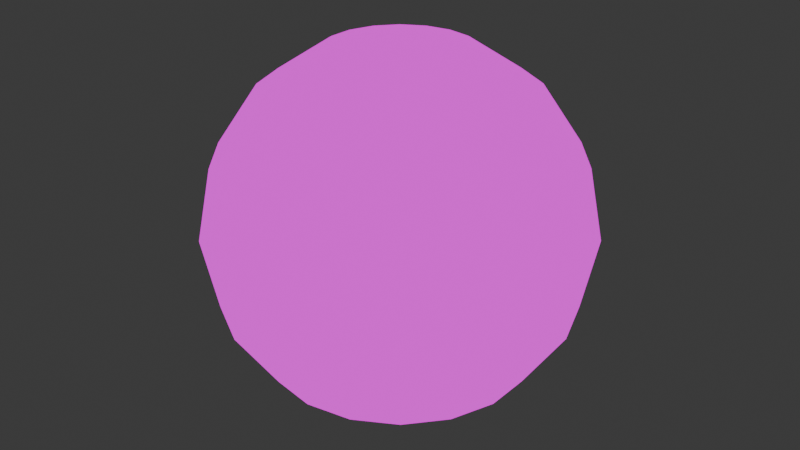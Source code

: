 # Source: skybackground.blend  (saved by Blender 4.0.36; exported with 4.5.12 LTS)
import bpy
from mathutils import Matrix  # noqa: F401  (used for matrix-valued properties, if any)

bpy.ops.wm.read_factory_settings(use_empty=True)
scene = bpy.context.scene
scene.name = 'Scene'

# ---- collections
col_collection = bpy.data.collections.new('Collection'); scene.collection.children.link(col_collection)

# ---- images (referenced by path relative to the original .blend; pixels are not part of the script)
import os
ASSET_DIR = os.environ.get("B2B_ASSET_DIR", "")  # directory of the original .blend (textures are referenced by path, not embedded)
HERE = os.path.dirname(os.path.abspath(__file__))  # packed textures are extracted next to this script under _unpacked/

def load_image(name, relpath, width, height, colorspace="sRGB"):
    """Load a texture the original file referenced (path relative to the .blend, or extracted next to this script)."""
    p = next((c for c in (os.path.join(HERE, relpath), os.path.join(ASSET_DIR, relpath)) if relpath and os.path.exists(c)), "")
    if p:
        img = bpy.data.images.load(p, check_existing=True)
        img.name = name
    else:  # same state as the original file: an image datablock whose file is absent (Cycles renders it pink)
        img = bpy.data.images.new(name, width, height)
        img.source = "FILE"
        img.filepath = "//" + (relpath or name)
    img.colorspace_settings.name = colorspace
    return img
img_cloud_grey_png = load_image('cloud_grey.png', 'cloud_grey.png', 1024, 1024, 'sRGB')

# ---- materials (node trees are filled in below, after node groups)
mat_clouds = bpy.data.materials.new('clouds')
mat_clouds.use_backface_culling = True
mat_clouds.use_transparent_shadow = False

# ---- material node trees
mat_clouds.use_nodes = True; mat_clouds.node_tree.nodes.clear()
_N = mat_clouds.node_tree.nodes; _L = mat_clouds.node_tree.links
n0 = _N.new('ShaderNodeOutputMaterial'); n0.name = 'Material Output'; n0.location = (300, 300)
n1 = _N.new('ShaderNodeEmission'); n1.name = 'Emission'; n1.location = (10, 300)
n2 = _N.new('ShaderNodeTexImage'); n2.name = 'Image Texture'; n2.location = (-280, 280)
n2.image = img_cloud_grey_png
_L.new(n1.outputs[0], n0.inputs[0])
_L.new(n2.outputs[0], n1.inputs[0])
n0.is_active_output = True

# ---- world
world_world = bpy.data.worlds.new('World'); scene.world = world_world
world_world.use_nodes = True; world_world.node_tree.nodes.clear()
_N = world_world.node_tree.nodes; _L = world_world.node_tree.links
n0 = _N.new('ShaderNodeOutputWorld'); n0.name = 'World Output'; n0.location = (300, 300)
n1 = _N.new('ShaderNodeBackground'); n1.name = 'Background'; n1.location = (10, 300)
n1.inputs[0].default_value = (0.05088, 0.05088, 0.05088, 1.0)
_L.new(n1.outputs[0], n0.inputs[0])
n0.is_active_output = True
world_world.color = (0.05088, 0.05088, 0.05088)
world_world.use_sun_shadow = False
world_world.sun_shadow_jitter_overblur = 0.0

# ---- meshes
me_sphere = bpy.data.meshes.new('Sphere')
me_sphere.from_pydata([(2.618, 7.192, 18.48), (4.837, 13.29, 14.14), (6.32, 17.36, 7.654), (6.84, 18.79, 8.848e-09), (6.32, 17.36, -7.654), (4.837, 13.29, -14.14), (2.618, 7.192, -18.48), (4.92, 5.863, 18.48), (9.09, 10.83, 14.14), (11.88, 14.15, 7.654), (12.86, 15.32, 8.848e-09), (11.88, 14.15, -7.654), (9.09, 10.83, -14.14), (4.92, 5.863, -18.48), (6.628, 3.827, 18.48), (12.25, 7.071, 14.14), (16.0, 9.239, 7.654), (17.32, 10.0, 8.848e-09), (16.0, 9.239, -7.654), (12.25, 7.071, -14.14), (6.628, 3.827, -18.48), (7.537, 1.329, 18.48), (13.93, 2.456, 14.14), (18.2, 3.209, 7.654), (19.7, 3.473, 8.848e-09), (18.2, 3.209, -7.654), (13.93, 2.456, -14.14), (7.537, 1.329, -18.48), (7.537, -1.329, 18.48), (13.93, -2.456, 14.14), (18.2, -3.209, 7.654), (19.7, -3.473, 8.848e-09), (18.2, -3.209, -7.654), (13.93, -2.456, -14.14), (7.537, -1.329, -18.48), (6.628, -3.827, 18.48), (12.25, -7.071, 14.14), (16.0, -9.239, 7.654), (17.32, -10.0, 8.848e-09), (16.0, -9.239, -7.654), (12.25, -7.071, -14.14), (6.628, -3.827, -18.48), (4.92, -5.863, 18.48), (9.09, -10.83, 14.14), (11.88, -14.15, 7.654), (12.86, -15.32, 8.848e-09), (11.88, -14.15, -7.654), (9.09, -10.83, -14.14), (4.92, -5.863, -18.48), (2.618, -7.192, 18.48), (4.837, -13.29, 14.14), (6.32, -17.36, 7.654), (6.84, -18.79, 8.848e-09), (6.32, -17.36, -7.654), (4.837, -13.29, -14.14), (2.618, -7.192, -18.48), (1.097e-06, -7.654, 18.48), (1.395e-06, -14.14, 14.14), (2.885e-06, -18.48, 7.654), (2.289e-06, -20.0, 8.848e-09), (2.885e-06, -18.48, -7.654), (1.395e-06, -14.14, -14.14), (1.097e-06, -7.654, -18.48), (-2.618, -7.192, 18.48), (-4.837, -13.29, 14.14), (-6.32, -17.36, 7.654), (-6.84, -18.79, 8.848e-09), (-6.32, -17.36, -7.654), (-4.837, -13.29, -14.14), (-2.618, -7.192, -18.48), (-4.92, -5.863, 18.48), (-9.09, -10.83, 14.14), (-11.88, -14.15, 7.654), (-12.86, -15.32, 8.848e-09), (-11.88, -14.15, -7.654), (-9.09, -10.83, -14.14), (-4.92, -5.863, -18.48), (-6.628, -3.827, 18.48), (-12.25, -7.071, 14.14), (-16.0, -9.239, 7.654), (-17.32, -10.0, 8.848e-09), (-16.0, -9.239, -7.654), (-12.25, -7.071, -14.14), (-6.628, -3.827, -18.48), (-9.511e-08, 7.963e-07, 20.0), (-7.537, -1.329, 18.48), (-13.93, -2.456, 14.14), (-18.2, -3.209, 7.654), (-19.7, -3.473, 8.848e-09), (-18.2, -3.209, -7.654), (-13.93, -2.456, -14.14), (-7.537, -1.329, -18.48), (-9.511e-08, 7.963e-07, -20.0), (-7.537, 1.329, 18.48), (-13.93, 2.456, 14.14), (-18.2, 3.209, 7.654), (-19.7, 3.473, 8.848e-09), (-18.2, 3.209, -7.654), (-13.93, 2.456, -14.14), (-7.537, 1.329, -18.48), (-6.628, 3.827, 18.48), (-12.25, 7.071, 14.14), (-16.0, 9.239, 7.654), (-17.32, 10.0, 8.848e-09), (-16.0, 9.239, -7.654), (-12.25, 7.071, -14.14), (-6.628, 3.827, -18.48), (-4.92, 5.863, 18.48), (-9.09, 10.83, 14.14), (-11.88, 14.15, 7.654), (-12.86, 15.32, 8.848e-09), (-11.88, 14.15, -7.654), (-9.09, 10.83, -14.14), (-4.92, 5.863, -18.48), (-2.618, 7.192, 18.48), (-4.837, 13.29, 14.14), (-6.32, 17.36, 7.654), (-6.84, 18.79, 8.848e-09), (-6.32, 17.36, -7.654), (-4.837, 13.29, -14.14), (-2.618, 7.192, -18.48), (-2.777e-06, 7.654, 18.48), (-3.075e-06, 14.14, 14.14), (-6.652e-06, 18.48, 7.654), (-6.056e-06, 20.0, 8.848e-09), (-6.652e-06, 18.48, -7.654), (-3.075e-06, 14.14, -14.14), (-2.777e-06, 7.654, -18.48)], [], [(127, 6, 5, 126), (125, 4, 3, 124), (123, 2, 1, 122), (121, 0, 84), (92, 6, 127), (126, 5, 4, 125), (124, 3, 2, 123), (122, 1, 0, 121), (0, 7, 84), (92, 13, 6), (5, 12, 11, 4), (3, 10, 9, 2), (1, 8, 7, 0), (6, 13, 12, 5), (4, 11, 10, 3), (2, 9, 8, 1), (12, 19, 18, 11), (10, 17, 16, 9), (8, 15, 14, 7), (13, 20, 19, 12), (11, 18, 17, 10), (9, 16, 15, 8), (7, 14, 84), (92, 20, 13), (20, 27, 26, 19), (18, 25, 24, 17), (16, 23, 22, 15), (14, 21, 84), (92, 27, 20), (19, 26, 25, 18), (17, 24, 23, 16), (15, 22, 21, 14), (25, 32, 31, 24), (23, 30, 29, 22), (21, 28, 84), (92, 34, 27), (26, 33, 32, 25), (24, 31, 30, 23), (22, 29, 28, 21), (27, 34, 33, 26), (92, 41, 34), (33, 40, 39, 32), (31, 38, 37, 30), (29, 36, 35, 28), (34, 41, 40, 33), (32, 39, 38, 31), (30, 37, 36, 29), (28, 35, 84), (38, 45, 44, 37), (36, 43, 42, 35), (41, 48, 47, 40), (39, 46, 45, 38), (37, 44, 43, 36), (35, 42, 84), (92, 48, 41), (40, 47, 46, 39), (48, 55, 54, 47), (46, 53, 52, 45), (44, 51, 50, 43), (42, 49, 84), (92, 55, 48), (47, 54, 53, 46), (45, 52, 51, 44), (43, 50, 49, 42), (51, 58, 57, 50), (49, 56, 84), (92, 62, 55), (54, 61, 60, 53), (52, 59, 58, 51), (50, 57, 56, 49), (55, 62, 61, 54), (53, 60, 59, 52), (92, 69, 62), (61, 68, 67, 60), (59, 66, 65, 58), (57, 64, 63, 56), (62, 69, 68, 61), (60, 67, 66, 59), (58, 65, 64, 57), (56, 63, 84), (64, 71, 70, 63), (69, 76, 75, 68), (67, 74, 73, 66), (65, 72, 71, 64), (63, 70, 84), (92, 76, 69), (68, 75, 74, 67), (66, 73, 72, 65), (76, 83, 82, 75), (74, 81, 80, 73), (72, 79, 78, 71), (70, 77, 84), (92, 83, 76), (75, 82, 81, 74), (73, 80, 79, 72), (71, 78, 77, 70), (77, 85, 84), (92, 91, 83), (82, 90, 89, 81), (80, 88, 87, 79), (78, 86, 85, 77), (83, 91, 90, 82), (81, 89, 88, 80), (79, 87, 86, 78), (90, 98, 97, 89), (88, 96, 95, 87), (86, 94, 93, 85), (91, 99, 98, 90), (89, 97, 96, 88), (87, 95, 94, 86), (85, 93, 84), (92, 99, 91), (99, 106, 105, 98), (97, 104, 103, 96), (95, 102, 101, 94), (93, 100, 84), (92, 106, 99), (98, 105, 104, 97), (96, 103, 102, 95), (94, 101, 100, 93), (104, 111, 110, 103), (102, 109, 108, 101), (100, 107, 84), (92, 113, 106), (105, 112, 111, 104), (103, 110, 109, 102), (101, 108, 107, 100), (106, 113, 112, 105), (92, 120, 113), (112, 119, 118, 111), (110, 117, 116, 109), (108, 115, 114, 107), (113, 120, 119, 112), (111, 118, 117, 110), (109, 116, 115, 108), (107, 114, 84), (117, 124, 123, 116), (115, 122, 121, 114), (120, 127, 126, 119), (118, 125, 124, 117), (116, 123, 122, 115), (114, 121, 84), (92, 127, 120), (119, 126, 125, 118)])
_uv = me_sphere.uv_layers.new(name='UVMap')
_uv.uv.foreach_set('vector', [0.7222, 0.125, 0.6667, 0.125, 0.6667, 0.25, 0.7222, 0.25, 0.7222, 0.375, 0.6667, 0.375, 0.6667, 0.5, 0.7222, 0.5, 0.7222, 0.625, 0.6667, 0.625, 0.6667, 0.75, 0.7222, 0.75, 0.7222, 0.875, 0.6667, 0.875, 0.6944, 1.0, 0.6944, 0.0, 0.6667, 0.125, 0.7222, 0.125, 0.7222, 0.25, 0.6667, 0.25, 0.6667, 0.375, 0.7222, 0.375, 0.7222, 0.5, 0.6667, 0.5, 0.6667, 0.625, 0.7222, 0.625, 0.7222, 0.75, 0.6667, 0.75, 0.6667, 0.875, 0.7222, 0.875, 0.6667, 0.875, 0.6111, 0.875, 0.6389, 1.0, 0.6389, 0.0, 0.6111, 0.125, 0.6667, 0.125, 0.6667, 0.25, 0.6111, 0.25, 0.6111, 0.375, 0.6667, 0.375, 0.6667, 0.5, 0.6111, 0.5, 0.6111, 0.625, 0.6667, 0.625, 0.6667, 0.75, 0.6111, 0.75, 0.6111, 0.875, 0.6667, 0.875, 0.6667, 0.125, 0.6111, 0.125, 0.6111, 0.25, 0.6667, 0.25, 0.6667, 0.375, 0.6111, 0.375, 0.6111, 0.5, 0.6667, 0.5, 0.6667, 0.625, 0.6111, 0.625, 0.6111, 0.75, 0.6667, 0.75, 0.6111, 0.25, 0.5556, 0.25, 0.5556, 0.375, 0.6111, 0.375, 0.6111, 0.5, 0.5556, 0.5, 0.5556, 0.625, 0.6111, 0.625, 0.6111, 0.75, 0.5556, 0.75, 0.5556, 0.875, 0.6111, 0.875, 0.6111, 0.125, 0.5556, 0.125, 0.5556, 0.25, 0.6111, 0.25, 0.6111, 0.375, 0.5556, 0.375, 0.5556, 0.5, 0.6111, 0.5, 0.6111, 0.625, 0.5556, 0.625, 0.5556, 0.75, 0.6111, 0.75, 0.6111, 0.875, 0.5556, 0.875, 0.5833, 1.0, 0.5833, 0.0, 0.5556, 0.125, 0.6111, 0.125, 0.5556, 0.125, 0.5, 0.125, 0.5, 0.25, 0.5556, 0.25, 0.5556, 0.375, 0.5, 0.375, 0.5, 0.5, 0.5556, 0.5, 0.5556, 0.625, 0.5, 0.625, 0.5, 0.75, 0.5556, 0.75, 0.5556, 0.875, 0.5, 0.875, 0.5278, 1.0, 0.5278, 0.0, 0.5, 0.125, 0.5556, 0.125, 0.5556, 0.25, 0.5, 0.25, 0.5, 0.375, 0.5556, 0.375, 0.5556, 0.5, 0.5, 0.5, 0.5, 0.625, 0.5556, 0.625, 0.5556, 0.75, 0.5, 0.75, 0.5, 0.875, 0.5556, 0.875, 0.5, 0.375, 0.4444, 0.375, 0.4444, 0.5, 0.5, 0.5, 0.5, 0.625, 0.4444, 0.625, 0.4444, 0.75, 0.5, 0.75, 0.5, 0.875, 0.4444, 0.875, 0.4722, 1.0, 0.4722, 0.0, 0.4444, 0.125, 0.5, 0.125, 0.5, 0.25, 0.4444, 0.25, 0.4444, 0.375, 0.5, 0.375, 0.5, 0.5, 0.4444, 0.5, 0.4444, 0.625, 0.5, 0.625, 0.5, 0.75, 0.4444, 0.75, 0.4444, 0.875, 0.5, 0.875, 0.5, 0.125, 0.4444, 0.125, 0.4444, 0.25, 0.5, 0.25, 0.4167, 0.0, 0.3889, 0.125, 0.4444, 0.125, 0.4444, 0.25, 0.3889, 0.25, 0.3889, 0.375, 0.4444, 0.375, 0.4444, 0.5, 0.3889, 0.5, 0.3889, 0.625, 0.4444, 0.625, 0.4444, 0.75, 0.3889, 0.75, 0.3889, 0.875, 0.4444, 0.875, 0.4444, 0.125, 0.3889, 0.125, 0.3889, 0.25, 0.4444, 0.25, 0.4444, 0.375, 0.3889, 0.375, 0.3889, 0.5, 0.4444, 0.5, 0.4444, 0.625, 0.3889, 0.625, 0.3889, 0.75, 0.4444, 0.75, 0.4444, 0.875, 0.3889, 0.875, 0.4167, 1.0, 0.3889, 0.5, 0.3333, 0.5, 0.3333, 0.625, 0.3889, 0.625, 0.3889, 0.75, 0.3333, 0.75, 0.3333, 0.875, 0.3889, 0.875, 0.3889, 0.125, 0.3333, 0.125, 0.3333, 0.25, 0.3889, 0.25, 0.3889, 0.375, 0.3333, 0.375, 0.3333, 0.5, 0.3889, 0.5, 0.3889, 0.625, 0.3333, 0.625, 0.3333, 0.75, 0.3889, 0.75, 0.3889, 0.875, 0.3333, 0.875, 0.3611, 1.0, 0.3611, 0.0, 0.3333, 0.125, 0.3889, 0.125, 0.3889, 0.25, 0.3333, 0.25, 0.3333, 0.375, 0.3889, 0.375, 0.3333, 0.125, 0.2778, 0.125, 0.2778, 0.25, 0.3333, 0.25, 0.3333, 0.375, 0.2778, 0.375, 0.2778, 0.5, 0.3333, 0.5, 0.3333, 0.625, 0.2778, 0.625, 0.2778, 0.75, 0.3333, 0.75, 0.3333, 0.875, 0.2778, 0.875, 0.3056, 1.0, 0.3056, 0.0, 0.2778, 0.125, 0.3333, 0.125, 0.3333, 0.25, 0.2778, 0.25, 0.2778, 0.375, 0.3333, 0.375, 0.3333, 0.5, 0.2778, 0.5, 0.2778, 0.625, 0.3333, 0.625, 0.3333, 0.75, 0.2778, 0.75, 0.2778, 0.875, 0.3333, 0.875, 0.2778, 0.625, 0.2222, 0.625, 0.2222, 0.75, 0.2778, 0.75, 0.2778, 0.875, 0.2222, 0.875, 0.25, 1.0, 0.25, 0.0, 0.2222, 0.125, 0.2778, 0.125, 0.2778, 0.25, 0.2222, 0.25, 0.2222, 0.375, 0.2778, 0.375, 0.2778, 0.5, 0.2222, 0.5, 0.2222, 0.625, 0.2778, 0.625, 0.2778, 0.75, 0.2222, 0.75, 0.2222, 0.875, 0.2778, 0.875, 0.2778, 0.125, 0.2222, 0.125, 0.2222, 0.25, 0.2778, 0.25, 0.2778, 0.375, 0.2222, 0.375, 0.2222, 0.5, 0.2778, 0.5, 0.1944, 0.0, 0.1667, 0.125, 0.2222, 0.125, 0.2222, 0.25, 0.1667, 0.25, 0.1667, 0.375, 0.2222, 0.375, 0.2222, 0.5, 0.1667, 0.5, 0.1667, 0.625, 0.2222, 0.625, 0.2222, 0.75, 0.1667, 0.75, 0.1667, 0.875, 0.2222, 0.875, 0.2222, 0.125, 0.1667, 0.125, 0.1667, 0.25, 0.2222, 0.25, 0.2222, 0.375, 0.1667, 0.375, 0.1667, 0.5, 0.2222, 0.5, 0.2222, 0.625, 0.1667, 0.625, 0.1667, 0.75, 0.2222, 0.75, 0.2222, 0.875, 0.1667, 0.875, 0.1944, 1.0, 0.1667, 0.75, 0.1111, 0.75, 0.1111, 0.875, 0.1667, 0.875, 0.1667, 0.125, 0.1111, 0.125, 0.1111, 0.25, 0.1667, 0.25, 0.1667, 0.375, 0.1111, 0.375, 0.1111, 0.5, 0.1667, 0.5, 0.1667, 0.625, 0.1111, 0.625, 0.1111, 0.75, 0.1667, 0.75, 0.1667, 0.875, 0.1111, 0.875, 0.1389, 1.0, 0.1389, 0.0, 0.1111, 0.125, 0.1667, 0.125, 0.1667, 0.25, 0.1111, 0.25, 0.1111, 0.375, 0.1667, 0.375, 0.1667, 0.5, 0.1111, 0.5, 0.1111, 0.625, 0.1667, 0.625, 0.1111, 0.125, 0.05556, 0.125, 0.05556, 0.25, 0.1111, 0.25, 0.1111, 0.375, 0.05556, 0.375, 0.05556, 0.5, 0.1111, 0.5, 0.1111, 0.625, 0.05556, 0.625, 0.05556, 0.75, 0.1111, 0.75, 0.1111, 0.875, 0.05556, 0.875, 0.08333, 1.0, 0.08333, 0.0, 0.05556, 0.125, 0.1111, 0.125, 0.1111, 0.25, 0.05556, 0.25, 0.05556, 0.375, 0.1111, 0.375, 0.1111, 0.5, 0.05556, 0.5, 0.05556, 0.625, 0.1111, 0.625, 0.1111, 0.75, 0.05556, 0.75, 0.05556, 0.875, 0.1111, 0.875, 0.05556, 0.875, 2.98e-08, 0.875, 0.02778, 1.0, 0.02778, 0.0, 2.98e-08, 0.125, 0.05556, 0.125, 0.05556, 0.25, 0.0, 0.25, 2.98e-08, 0.375, 0.05556, 0.375, 0.05556, 0.5, 0.0, 0.5, 2.98e-08, 0.625, 0.05556, 0.625, 0.05556, 0.75, 0.0, 0.75, 2.98e-08, 0.875, 0.05556, 0.875, 0.05556, 0.125, 2.98e-08, 0.125, 0.0, 0.25, 0.05556, 0.25, 0.05556, 0.375, 2.98e-08, 0.375, 0.0, 0.5, 0.05556, 0.5, 0.05556, 0.625, 2.98e-08, 0.625, 0.0, 0.75, 0.05556, 0.75, 1.0, 0.25, 0.9444, 0.25, 0.9444, 0.375, 1.0, 0.375, 1.0, 0.5, 0.9444, 0.5, 0.9444, 0.625, 1.0, 0.625, 1.0, 0.75, 0.9444, 0.75, 0.9444, 0.875, 1.0, 0.875, 1.0, 0.125, 0.9444, 0.125, 0.9444, 0.25, 1.0, 0.25, 1.0, 0.375, 0.9444, 0.375, 0.9444, 0.5, 1.0, 0.5, 1.0, 0.625, 0.9444, 0.625, 0.9444, 0.75, 1.0, 0.75, 1.0, 0.875, 0.9444, 0.875, 0.9722, 1.0, 0.9722, 0.0, 0.9444, 0.125, 1.0, 0.125, 0.9444, 0.125, 0.8889, 0.125, 0.8889, 0.25, 0.9444, 0.25, 0.9444, 0.375, 0.8889, 0.375, 0.8889, 0.5, 0.9444, 0.5, 0.9444, 0.625, 0.8889, 0.625, 0.8889, 0.75, 0.9444, 0.75, 0.9444, 0.875, 0.8889, 0.875, 0.9167, 1.0, 0.9167, 0.0, 0.8889, 0.125, 0.9444, 0.125, 0.9444, 0.25, 0.8889, 0.25, 0.8889, 0.375, 0.9444, 0.375, 0.9444, 0.5, 0.8889, 0.5, 0.8889, 0.625, 0.9444, 0.625, 0.9444, 0.75, 0.8889, 0.75, 0.8889, 0.875, 0.9444, 0.875, 0.8889, 0.375, 0.8333, 0.375, 0.8333, 0.5, 0.8889, 0.5, 0.8889, 0.625, 0.8333, 0.625, 0.8333, 0.75, 0.8889, 0.75, 0.8889, 0.875, 0.8333, 0.875, 0.8611, 1.0, 0.8611, 0.0, 0.8333, 0.125, 0.8889, 0.125, 0.8889, 0.25, 0.8333, 0.25, 0.8333, 0.375, 0.8889, 0.375, 0.8889, 0.5, 0.8333, 0.5, 0.8333, 0.625, 0.8889, 0.625, 0.8889, 0.75, 0.8333, 0.75, 0.8333, 0.875, 0.8889, 0.875, 0.8889, 0.125, 0.8333, 0.125, 0.8333, 0.25, 0.8889, 0.25, 0.8056, 0.0, 0.7778, 0.125, 0.8333, 0.125, 0.8333, 0.25, 0.7778, 0.25, 0.7778, 0.375, 0.8333, 0.375, 0.8333, 0.5, 0.7778, 0.5, 0.7778, 0.625, 0.8333, 0.625, 0.8333, 0.75, 0.7778, 0.75, 0.7778, 0.875, 0.8333, 0.875, 0.8333, 0.125, 0.7778, 0.125, 0.7778, 0.25, 0.8333, 0.25, 0.8333, 0.375, 0.7778, 0.375, 0.7778, 0.5, 0.8333, 0.5, 0.8333, 0.625, 0.7778, 0.625, 0.7778, 0.75, 0.8333, 0.75, 0.8333, 0.875, 0.7778, 0.875, 0.8056, 1.0, 0.7778, 0.5, 0.7222, 0.5, 0.7222, 0.625, 0.7778, 0.625, 0.7778, 0.75, 0.7222, 0.75, 0.7222, 0.875, 0.7778, 0.875, 0.7778, 0.125, 0.7222, 0.125, 0.7222, 0.25, 0.7778, 0.25, 0.7778, 0.375, 0.7222, 0.375, 0.7222, 0.5, 0.7778, 0.5, 0.7778, 0.625, 0.7222, 0.625, 0.7222, 0.75, 0.7778, 0.75, 0.7778, 0.875, 0.7222, 0.875, 0.75, 1.0, 0.75, 0.0, 0.7222, 0.125, 0.7778, 0.125, 0.7778, 0.25, 0.7222, 0.25, 0.7222, 0.375, 0.7778, 0.375])
me_sphere.materials.append(mat_clouds)
me_sphere.update()

# ---- objects
ob_cloudbg = bpy.data.objects.new('CloudBG', me_sphere)

# ---- transforms, parenting, visibility, modifiers, constraints
ob_cloudbg.location = (0.0, 0.0, 0.0)

# ---- collection membership
col_collection.objects.link(ob_cloudbg)

# ---- scene / render settings (as saved in the file)
scene.frame_start = 1; scene.frame_end = 250; scene.frame_set(1)
scene.render.engine = 'BLENDER_EEVEE_NEXT'
scene.cycles.sampling_pattern = 'TABULATED_SOBOL'
bpy.context.view_layer.update()

# ---- added for rendering (the .blend has no active camera): camera
cam_auto = bpy.data.cameras.new('AutoCamera')
cam_auto.lens = 50.0
cam_auto.sensor_width = 36.0
cam_auto.clip_end = 1119.31
ob_auto_camera = bpy.data.objects.new('AutoCamera', cam_auto)
scene.collection.objects.link(ob_auto_camera)
ob_auto_camera.location = (63.7785, -76.5342, 51.0228)
ob_auto_camera.rotation_euler = (1.09748, -7.21219e-08, 0.694738)
scene.camera = ob_auto_camera
bpy.context.view_layer.update()
